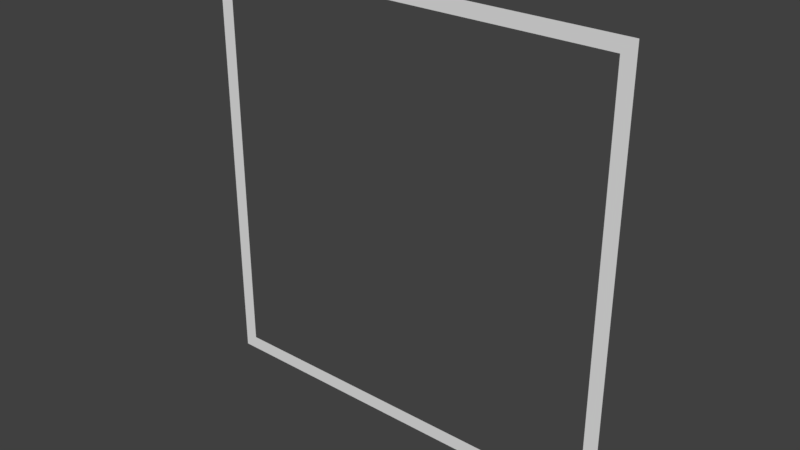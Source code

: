 # Source: IconMenuFrame.blend  (saved by Blender 2.78.0; exported with 4.5.12 LTS)
import bpy
from mathutils import Matrix  # noqa: F401  (used for matrix-valued properties, if any)

bpy.ops.wm.read_factory_settings(use_empty=True)
scene = bpy.context.scene
scene.name = 'Scene'

# ---- collections
col_collection_1 = bpy.data.collections.new('Collection 1'); scene.collection.children.link(col_collection_1)

# ---- world
world_world = bpy.data.worlds.new('World'); scene.world = world_world
world_world.color = (0.05088, 0.05088, 0.05088)
world_world.use_sun_shadow = False
world_world.sun_shadow_jitter_overblur = 0.0
world_world.cycles.sampling_method = 'MANUAL'

# ---- meshes
me_plane = bpy.data.meshes.new('Plane')
me_plane.from_pydata([(1.0, 1.0, -1.192e-08), (1.0, -1.0, -7.55e-08), (-1.0, 1.0, 7.55e-08), (-1.0, -1.0, 1.192e-08), (-1.068, 1.068, 8.06e-08), (1.068, 1.068, -1.273e-08), (1.068, -1.068, -8.06e-08), (-1.068, -1.068, 1.273e-08)], [], [(5, 0, 2, 4), (6, 1, 0, 5), (7, 3, 1, 6), (4, 2, 3, 7)])
me_plane.use_remesh_preserve_volume = False
me_plane.use_remesh_preserve_attributes = False
me_plane.use_mirror_vertex_groups = False
me_plane.update()

# ---- objects
ob_plane = bpy.data.objects.new('Plane', me_plane)

# ---- transforms, parenting, visibility, modifiers, constraints
ob_plane.location = (0.0, 0.0, 0.0)
ob_plane.rotation_euler = (1.571, -0.0, 0.0)
ob_plane.lineart.crease_threshold = 0.0

# ---- collection membership
col_collection_1.objects.link(ob_plane)

# ---- scene / render settings (as saved in the file)
scene.frame_start = 1; scene.frame_end = 250; scene.frame_set(1)
scene.render.engine = 'CYCLES'
scene.render.resolution_percentage = 50
scene.render.dither_intensity = 0.0
scene.cycles.use_denoising = False
scene.cycles.samples = 128
scene.cycles.sampling_pattern = 'TABULATED_SOBOL'
scene.cycles.light_sampling_threshold = 0.0
scene.cycles.use_adaptive_sampling = False
scene.cycles.use_light_tree = False
scene.cycles.blur_glossy = 0.0
scene.cycles.sample_clamp_indirect = 0.0
scene.view_settings.view_transform = 'Standard'
bpy.context.view_layer.update()

# ---- added for rendering (the .blend has no active camera and no usable light): camera, sun
cam_auto = bpy.data.cameras.new('AutoCamera')
cam_auto.lens = 50.0
cam_auto.sensor_width = 36.0
cam_auto.clip_end = 1000.0
ob_auto_camera = bpy.data.objects.new('AutoCamera', cam_auto)
scene.collection.objects.link(ob_auto_camera)
ob_auto_camera.location = (2.79365, -3.35238, 2.23492)
ob_auto_camera.rotation_euler = (1.09748, -7.21219e-08, 0.694738)
scene.camera = ob_auto_camera
light_auto_sun = bpy.data.lights.new('AutoSun', 'SUN')
light_auto_sun.energy = 3.0
light_auto_sun.angle = 0.0523599
ob_auto_sun = bpy.data.objects.new('AutoSun', light_auto_sun)
scene.collection.objects.link(ob_auto_sun)
ob_auto_sun.rotation_euler = (0.872665, 0.174533, 0.523599)
bpy.context.view_layer.update()
